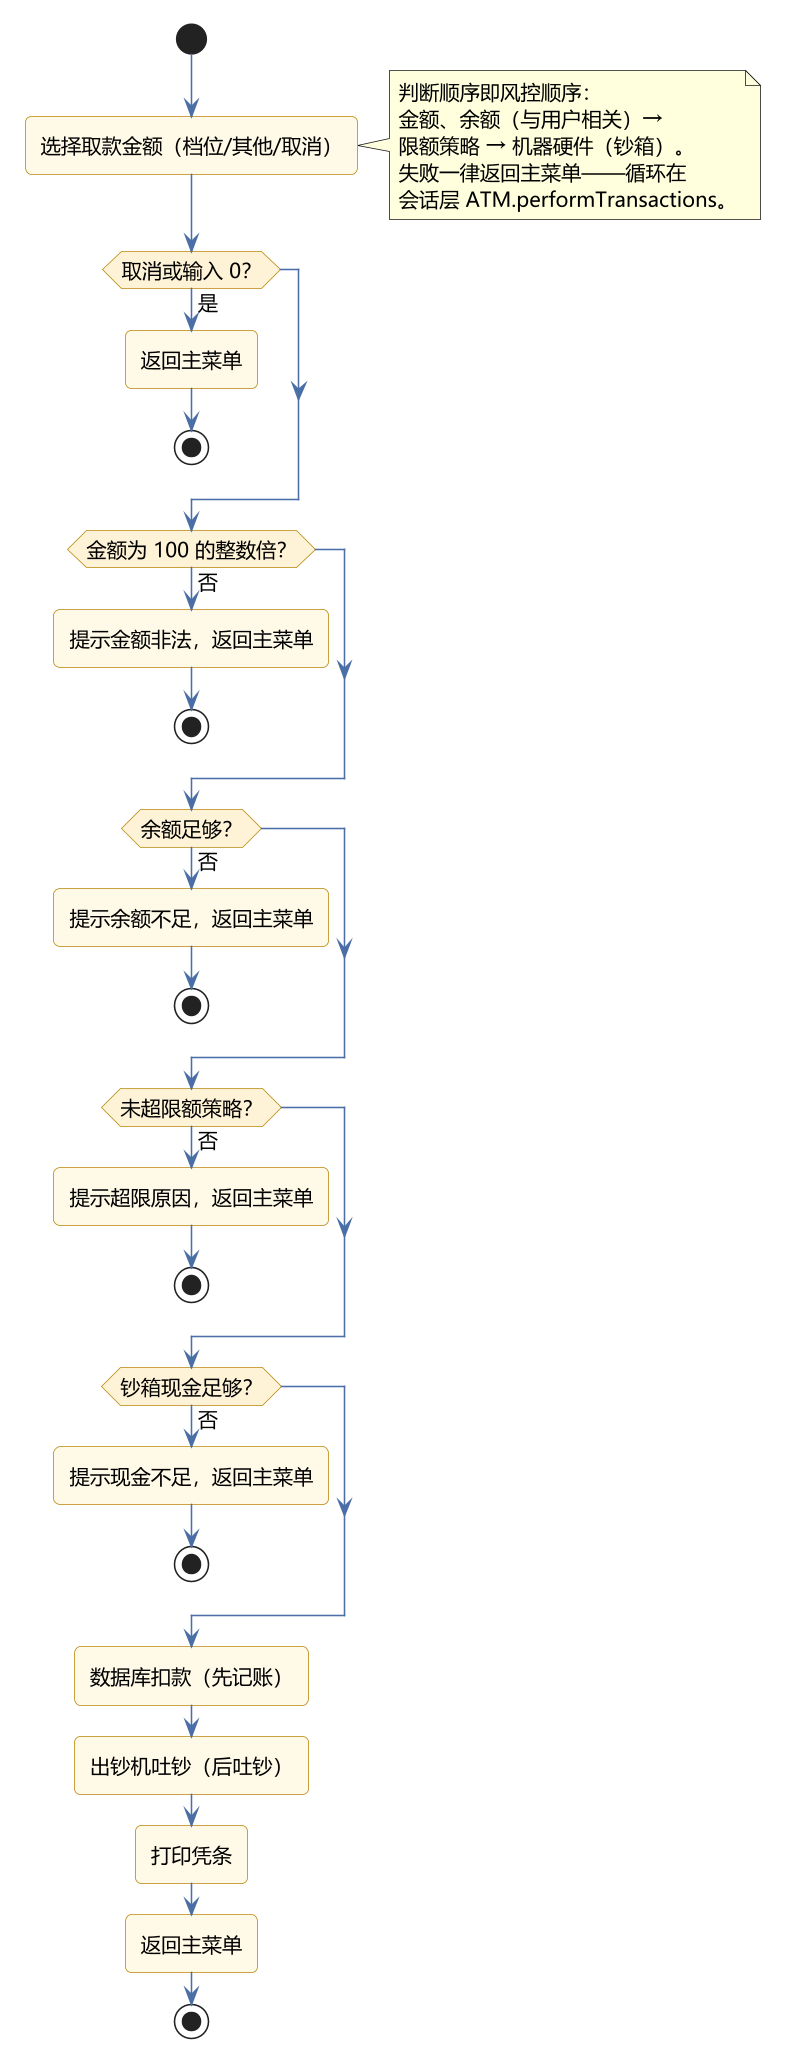

The diagram above was rendered by PlantUML. Its source (embedded in the PNG):
@startuml
!include style.puml


start
:选择取款金额（档位/其他/取消）;
note right
  判断顺序即风控顺序：
  金额、余额（与用户相关）→
  限额策略 → 机器硬件（钞箱）。
  失败一律返回主菜单——循环在
  会话层 ATM.performTransactions。
end note
if (取消或输入 0？) then (是)
  :返回主菜单;
  stop
endif
if (金额为 100 的整数倍？) then (否)
  :提示金额非法，返回主菜单;
  stop
endif
if (余额足够？) then (否)
  :提示余额不足，返回主菜单;
  stop
endif
if (未超限额策略？) then (否)
  :提示超限原因，返回主菜单;
  stop
endif
if (钞箱现金足够？) then (否)
  :提示现金不足，返回主菜单;
  stop
endif
:数据库扣款（先记账）;
:出钞机吐钞（后吐钞）;
:打印凭条;
:返回主菜单;
stop

@enduml